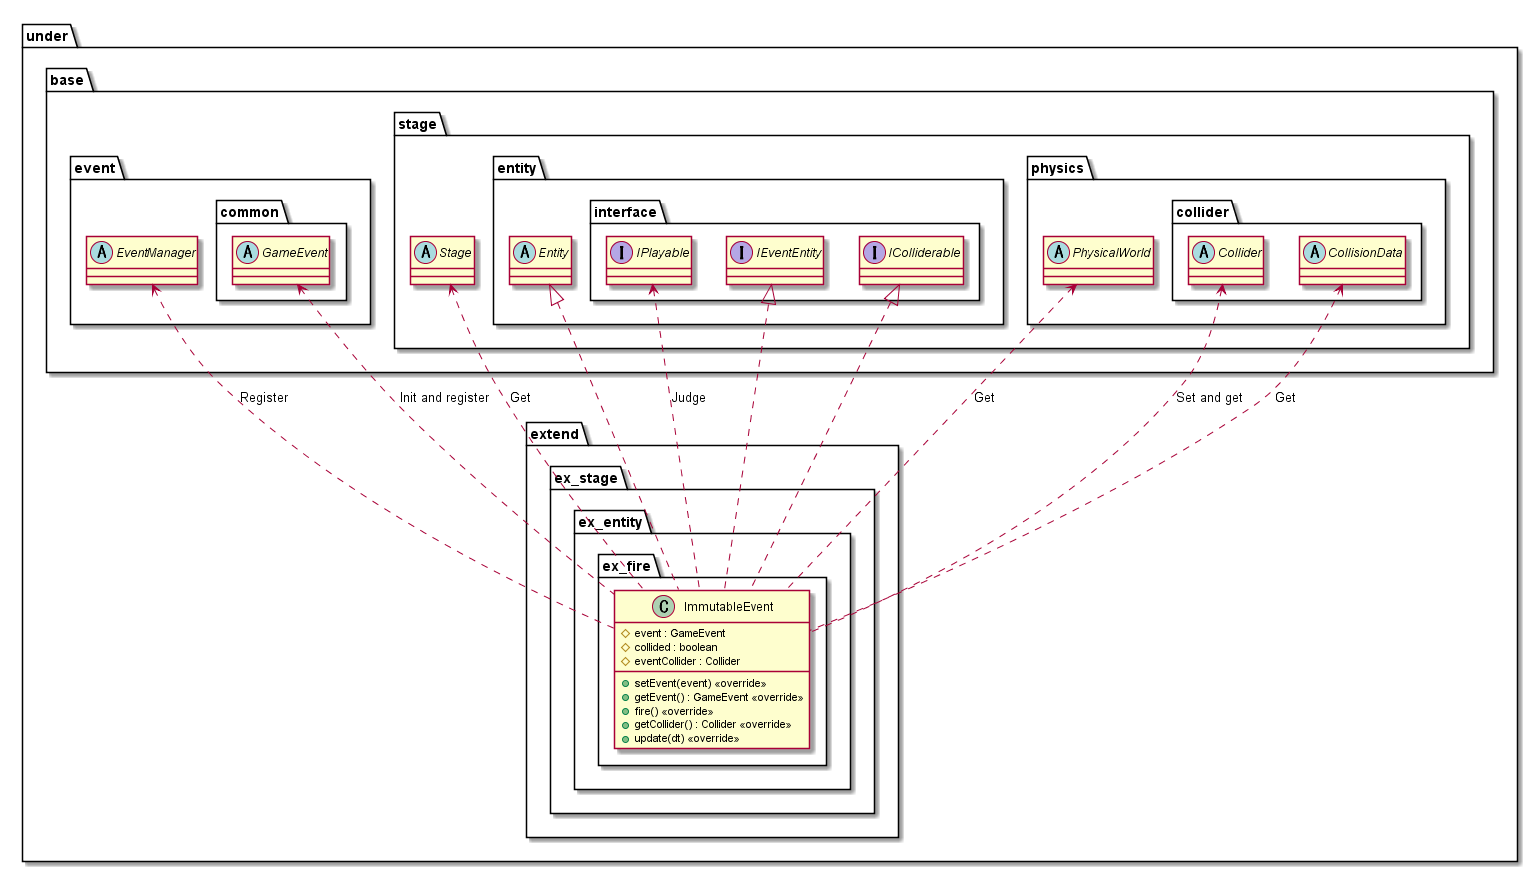

The diagram above was rendered by PlantUML. Its source (embedded in the PNG):
@startuml EntityExtendFire
package under {
    package extend {
        package ex_stage {
            package ex_entity {
                package ex_fire {
                    class ImmutableEvent {
                        #event : GameEvent
                        #collided : boolean
                        #eventCollider : Collider
                        +setEvent(event) <<override>>
                        +getEvent() : GameEvent <<override>>
                        +fire() <<override>>
                        +getCollider() : Collider <<override>>
                        +update(dt) <<override>>
                    }
                }
            }
        }
    }
}

package under {
    package base {
        package event {
            abstract EventManager
            package common {
                abstract GameEvent
            }
        }
        package stage {
            abstract Stage
            package entity {
                abstract Entity
                package interface {
                    interface IPlayable
                    interface IEventEntity
                    interface IColliderable
                }
            }
            package physics {
                abstract PhysicalWorld
                package collider {
                    abstract Collider
                    abstract CollisionData
                }
            }
        }
    }
}

GameEvent <.. ImmutableEvent : Init and register
EventManager <.. ImmutableEvent : Register
Collider <.. ImmutableEvent : Set and get
Stage <.. ImmutableEvent : Get
PhysicalWorld <.. ImmutableEvent : Get
CollisionData <.. ImmutableEvent : Get
IPlayable <.. ImmutableEvent : Judge

Entity <|.. ImmutableEvent
IEventEntity <|.. ImmutableEvent
IColliderable <|.. ImmutableEvent

@enduml